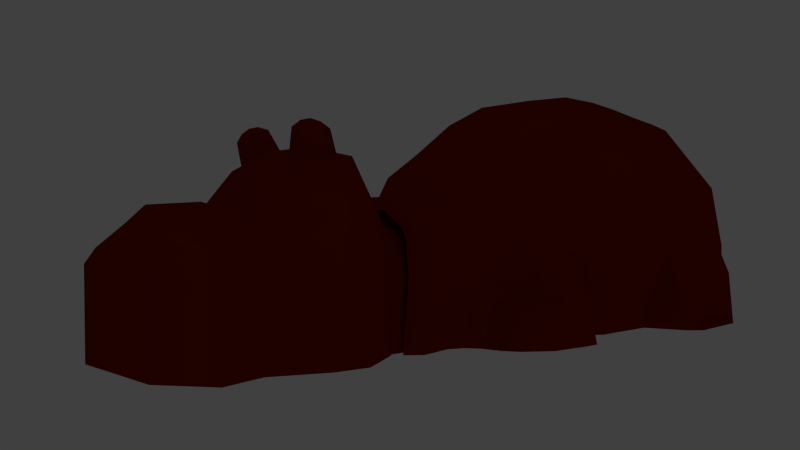# Source: hippo_v3.blend  (saved by Blender 2.57.0; exported with 4.5.12 LTS)
import bpy
from mathutils import Matrix  # noqa: F401  (used for matrix-valued properties, if any)

bpy.ops.wm.read_factory_settings(use_empty=True)
scene = bpy.context.scene
scene.name = 'Scene'

# ---- collections
col_collection_1 = bpy.data.collections.new('Collection 1'); scene.collection.children.link(col_collection_1)
col_collection_2 = bpy.data.collections.new('Collection 2'); scene.collection.children.link(col_collection_2)
col_collection_3 = bpy.data.collections.new('Collection 3'); scene.collection.children.link(col_collection_3)

# ---- materials (node trees are filled in below, after node groups)
mat_material_001 = bpy.data.materials.new('Material.001')
mat_material_001.alpha_threshold = 0.0
mat_material_001.use_transparent_shadow = False
mat_material_001.diffuse_color = (0.2395, 0.01399, 0.0, 1.0)
mat_material_001.roughness = 0.5
mat_material_001.specular_intensity = 1.0
mat_material_001.line_color = (0.0, 0.0, 0.0, 1.0)

# ---- material node trees

# ---- world
world_world = bpy.data.worlds.new('World'); scene.world = world_world
world_world.color = (0.05088, 0.05088, 0.05088)
world_world.use_sun_shadow = False
world_world.sun_shadow_jitter_overblur = 0.0
world_world.cycles.sampling_method = 'MANUAL'
world_world.cycles.sample_map_resolution = 256

# ---- cameras
cam_camera = bpy.data.cameras.new('Camera')
cam_camera.clip_end = 100.0
cam_camera.lens = 35.0
cam_camera.ortho_scale = 7.314
cam_camera.dof.focus_distance = 0.0
cam_camera.dof.aperture_fstop = 128.0

# ---- lights
light_area = bpy.data.lights.new('Area', 'AREA')
light_area.transmission_factor = 0.0
light_area.energy = 78.54
light_area.shadow_buffer_clip_start = 0.5
light_area.shadow_soft_size = 1.0
light_area.shadow_maximum_resolution = 0.006
light_area.use_absolute_resolution = True
light_area.size = 1.0
light_area.size_y = 1.0
light_area.cycles.use_multiple_importance_sampling = False

# ---- meshes
me_cube = bpy.data.meshes.new('Cube')
me_cube.from_pydata([(-1.777, 4.808, -3.039), (-1.617, 5.14, -3.039), (-1.957, 4.532, -1.664), (-3.041, 2.026, -0.9024), (-2.664, 1.697, -3.017), (-1.768, 6.0, -3.039), (-2.912, 1.116, -3.034), (-3.68, -0.6377, -1.03), (-2.97, -0.6377, -3.041), (-3.68, -2.288, -1.03), (-2.971, -3.517, -3.041), (-1.022, -5.257, -3.035), (-2.218, -4.735, -3.035), (-2.977, -4.855, -1.033), (-1.022, -5.496, -1.033), (-3.68, -3.517, -1.03), (-3.433, 1.154, -1.106), (-1.784, 4.941, -1.613), (-1.55, 4.81, -0.5619), (-1.967, 3.941, -0.2176), (-2.36, 2.777, 0.05187), (-3.218, 1.148, 0.3571), (-3.422, -0.6377, 0.5234), (-3.422, -2.288, 0.5234), (-3.422, -3.517, 0.5234), (-2.652, -4.377, 0.5234), (-1.022, -5.018, 0.5234), (-0.4788, 5.435, 0.2764), (-0.911, -3.716, 2.369), (-1.709, -3.899, 1.691), (-2.317, -3.086, 2.167), (-2.537, -1.93, 2.231), (-2.537, -0.5653, 2.189), (-2.388, 1.128, 1.985), (-2.012, 2.763, 1.296), (-1.257, 4.808, -0.1959), (-1.71, 3.787, 0.8293), (-0.4788, 4.808, 0.3005), (-0.5971, 3.598, 1.494), (-0.67, 2.572, 2.167), (-0.801, 1.129, 2.776), (-0.8603, -0.3907, 3.01), (-0.8603, -1.696, 2.989), (-0.8603, -2.795, 2.889), (-0.4342, -5.496, -1.033), (-0.4342, -5.018, 0.5234), (-0.4305, -3.716, 2.369), (0.04171, 3.599, 1.491), (0.03363, 4.808, 0.3005), (0.03445, 2.574, 2.166), (-0.003707, 1.131, 2.776), (-0.02203, -1.418, 3.01), (-0.4342, -1.696, 2.989), (-0.4342, -2.795, 2.889), (-3.935, -3.255, -3.038), (-3.908, -3.004, -1.263), (-3.923, -2.231, -1.265), (-3.954, -2.26, -3.007), (-3.942, -1.193, -1.267), (-3.979, -0.9248, -3.043), (0.03363, 5.435, 0.2764), (-1.257, 5.506, -0.2149), (-1.55, 5.659, -0.5665), (-1.782, 5.804, -1.47), (-1.45, 6.304, -3.043), (0.03116, 5.829, -0.03371), (-1.024, 5.887, -0.4356), (-0.3879, 5.829, -0.03371), (-1.264, 6.012, -0.6544), (-1.461, 6.131, -1.445), (-4.214, -1.431, -1.719), (-4.242, -1.228, -3.048), (-4.223, -2.237, -3.046), (-4.199, -2.215, -1.717), (-4.209, -2.989, -3.049), (-4.188, -2.8, -1.716), (-0.02203, -5.257, -3.035), (-0.02203, -5.504, -1.747), (-0.3258, -5.504, -1.48), (-3.586, 3.615, -2.04), (-2.566, 3.783, -1.938), (-3.606, 3.457, -2.265), (-3.663, 3.468, -2.994), (-3.125, 3.65, -2.011), (-3.413, 3.313, -1.712), (-3.052, 4.487, -3.013), (-3.344, 4.138, -2.306), (-3.439, 2.72, -1.65), (-3.559, 2.536, -2.997), (-2.758, 3.482, -0.9877), (-3.657, 3.262, -2.139), (-3.7, 3.155, -2.999), (-3.174, 3.373, -1.36), (-3.014, 2.426, -1.015), (-2.613, 2.093, -3.02), (-2.103, 4.61, -3.038), (-2.308, 4.42, -2.084), (-3.567, 3.91, -2.443), (-3.563, 3.966, -3.002), (-3.667, 2.875, -2.112), (-3.77, 2.742, -2.986), (-2.601, 4.539, -3.039), (-2.778, 4.347, -2.191), (-3.304, 2.623, -1.239), (-3.144, 2.337, -3.033), (-2.802, 2.832, -0.5474), (-2.36, 3.591, -0.678), (-2.185, 3.954, -1.638)], [], [(0, 2, 17, 1), (1, 17, 63, 5), (3, 4, 6, 16), (16, 6, 8, 7), (15, 10, 12, 13), (11, 14, 13, 12), (17, 2, 19, 18), (63, 17, 18, 62), (3, 16, 21, 20), (16, 7, 22, 21), (7, 9, 23, 22), (9, 15, 24, 23), (15, 13, 25, 24), (13, 14, 26, 25), (25, 26, 28, 29), (24, 25, 29, 30), (23, 24, 30, 31), (22, 23, 31, 32), (21, 22, 32, 33), (20, 21, 33, 34), (62, 18, 35, 61), (19, 20, 34, 36), (18, 19, 36, 35), (43, 30, 29, 28), (42, 31, 30, 43), (41, 32, 31, 42), (40, 33, 32, 41), (39, 34, 33, 40), (35, 37, 27, 61), (38, 36, 34, 39), (37, 35, 36, 38), (14, 44, 45, 26), (26, 45, 46, 28), (38, 47, 48, 37), (39, 49, 47, 38), (37, 48, 60, 27), (40, 50, 49, 39), (41, 51, 50, 40), (42, 52, 51, 41), (43, 53, 52, 42), (28, 46, 53, 43), (10, 15, 55, 54), (15, 9, 56, 55), (9, 7, 58, 56), (7, 8, 59, 58), (63, 62, 68, 69), (62, 61, 66, 68), (61, 27, 67, 66), (27, 60, 65, 67), (5, 63, 69, 64), (58, 59, 71, 70), (59, 57, 72, 71), (56, 58, 70, 73), (57, 54, 74, 72), (55, 56, 73, 75), (54, 55, 75, 74), (70, 71, 72, 73), (73, 72, 74, 75), (11, 76, 77, 78), (14, 11, 78, 44), (83, 102, 86, 79), (92, 83, 79, 84), (79, 86, 97, 81), (84, 79, 81, 90), (82, 91, 90, 81), (98, 82, 81, 97), (83, 92, 89, 80), (102, 83, 80, 96), (87, 103, 92, 84), (99, 87, 84, 90), (85, 98, 97, 86), (101, 85, 86, 102), (87, 99, 100, 88), (103, 87, 88, 104), (91, 100, 99, 90), (92, 103, 93, 89), (95, 101, 102, 96), (93, 103, 104, 94), (19, 106, 105, 20), (3, 20, 105, 93), (89, 93, 105, 106), (0, 95, 96, 2), (80, 89, 106, 107), (2, 107, 106, 19), (80, 107, 2, 96), (3, 93, 94, 4)])
me_cube.polygons.foreach_set('use_smooth', [True] * 86)
_k = set([(80, 89), (80, 96), (89, 93), (93, 94), (95, 96)])
me_cube.attributes.new('sharp_edge', 'BOOLEAN', 'EDGE').data.foreach_set('value', [ (min(e.vertices), max(e.vertices)) in _k for e in me_cube.edges])
_k = {(93, 94): 1.0}
me_cube.attributes.new('crease_edge', 'FLOAT', 'EDGE').data.foreach_set('value', [_k.get((min(e.vertices), max(e.vertices)), 0.0) for e in me_cube.edges])
me_cube.materials.append(mat_material_001)
me_cube.use_remesh_preserve_volume = False
me_cube.use_remesh_preserve_attributes = False
me_cube.use_mirror_vertex_groups = False
me_cube.update()
me_cube_001 = bpy.data.meshes.new('Cube.001')
me_cube_001.from_pydata([(-1.0, -1.0, -1.0), (-0.9016, 0.4369, -0.8879), (-0.6211, -1.0, 1.0), (-0.5085, 0.05184, 0.9154), (-1.0, -3.106, -1.0), (-0.7681, -3.106, 1.0), (-1.444, -2.333, -1.005), (-1.117, -2.333, 1.763), (-1.167, -0.3161, -0.9947), (-0.738, -0.3161, 1.148), (-1.0, -1.0, 0.4186), (-0.9016, 0.4369, 0.3912), (-1.0, -3.106, 0.4186), (-1.448, -2.337, 0.5014), (-1.167, -0.3161, 0.4276), (-1.374, -1.779, -1.002), (-0.9855, -1.779, 1.652), (-1.37, -1.775, 0.4888), (1.192e-07, 0.4369, -0.8879), (-5.364e-07, -1.0, 1.0), (2.98e-07, 0.05184, 0.9154), (-5.364e-07, -3.106, 1.0), (0.002012, -2.333, 1.955), (-5.96e-08, -0.3161, 1.148), (2.384e-07, 0.4369, 0.3912), (0.002563, -1.779, 1.877), (-0.3349, -1.874, 1.855), (-0.3484, -2.203, 1.928), (-0.8778, -1.874, 1.721), (-0.9559, -2.203, 1.787), (-0.9028, -1.82, 2.068), (-0.9671, -2.091, 2.122), (-0.4883, -2.091, 2.242), (-0.4751, -1.82, 2.177), (-0.6271, -1.856, 2.254), (-0.6347, -2.012, 2.291), (-0.8281, -1.856, 2.191), (-0.8651, -2.012, 2.222), (-0.9639, -1.0, 0.6455), (-0.8372, 0.3128, 0.5957), (-0.9095, -3.106, 0.6455), (-1.426, -2.335, 0.9182), (-1.092, -0.3161, 0.7086), (-1.327, -1.777, 0.8673), (5.573e-06, 0.3699, 0.5957)], [], [(4, 12, 13, 6), (0, 10, 14, 8), (11, 1, 8, 14), (13, 17, 15, 6), (0, 15, 17, 10), (5, 21, 22, 7), (9, 23, 20, 3), (2, 19, 23, 9), (18, 1, 11, 24), (16, 25, 19, 2), (22, 25, 26, 27), (25, 16, 28, 26), (7, 22, 27, 29), (16, 7, 29, 28), (28, 29, 31, 30), (29, 27, 32, 31), (26, 28, 30, 33), (27, 26, 33, 32), (32, 33, 34, 35), (33, 30, 36, 34), (31, 32, 35, 37), (30, 31, 37, 36), (37, 35, 34, 36), (12, 40, 41, 13), (40, 5, 7, 41), (9, 42, 38, 2), (42, 14, 10, 38), (3, 39, 42, 9), (39, 11, 14, 42), (16, 43, 41, 7), (43, 17, 13, 41), (2, 38, 43, 16), (38, 10, 17, 43), (11, 39, 44, 24), (39, 3, 20, 44)])
me_cube_001.polygons.foreach_set('use_smooth', [True] * 35)
_k = {(26, 27): 1.0, (26, 28): 1.0, (27, 29): 1.0, (28, 29): 1.0, (34, 35): 1.0, (34, 36): 1.0, (35, 37): 1.0, (36, 37): 1.0}
me_cube_001.attributes.new('crease_edge', 'FLOAT', 'EDGE').data.foreach_set('value', [_k.get((min(e.vertices), max(e.vertices)), 0.0) for e in me_cube_001.edges])
_uv = me_cube_001.uv_layers.new(name='UVTex')
_uv.uv.foreach_set('vector', [0.6901, 0.9649, 0.3857, 0.9495, 0.3129, 0.7564, 0.7009, 0.7738, 0.6946, 0.4798, 0.4044, 0.4851, 0.3847, 0.3521, 0.6896, 0.3386, 0.4205, 0.2309, 0.6376, 0.171, 0.6896, 0.3386, 0.3847, 0.3521, 0.3129, 0.7564, 0.3269, 0.6614, 0.7009, 0.658, 0.7009, 0.7738, 0.6946, 0.4798, 0.7009, 0.658, 0.3269, 0.6614, 0.4044, 0.4851, 0.2475, 0.9417, 0.09356, 1.0, 0.0, 0.754, 0.2076, 0.7494, 0.3112, 0.3448, 0.1668, 0.2656, 0.226, 0.1863, 0.3039, 0.2523, 0.2657, 0.471, 0.1142, 0.4063, 0.1668, 0.2656, 0.3112, 0.3448, 0.5757, 0.0, 0.6376, 0.171, 0.4205, 0.2309, 0.3332, 0.08774, 0.2078, 0.6663, 0.01312, 0.6334, 0.1142, 0.4063, 0.2657, 0.471, 0.0, 0.754, 0.01312, 0.6334, 0.08311, 0.667, 0.07733, 0.7242, 0.01312, 0.6334, 0.2078, 0.6663, 0.184, 0.6816, 0.08311, 0.667, 0.2076, 0.7494, 0.0, 0.754, 0.07733, 0.7242, 0.1853, 0.7278, 0.2078, 0.6663, 0.2076, 0.7494, 0.1853, 0.7278, 0.184, 0.6816, 0.8472, 0.2296, 0.7009, 0.2137, 0.7307, 0.1725, 0.8001, 0.1585, 0.7009, 0.2137, 0.7051, 0.0121, 0.744, 0.05917, 0.7307, 0.1725, 0.8472, 0.0, 0.8472, 0.2296, 0.8001, 0.1585, 0.8115, 0.06509, 0.7051, 0.0121, 0.8472, 0.0, 0.8115, 0.06509, 0.744, 0.05917, 0.744, 0.05917, 0.8115, 0.06509, 0.7769, 0.1079, 0.7701, 0.1057, 0.8115, 0.06509, 0.8001, 0.1585, 0.7735, 0.1195, 0.7769, 0.1079, 0.7307, 0.1725, 0.744, 0.05917, 0.7701, 0.1057, 0.7662, 0.1205, 0.8001, 0.1585, 0.7307, 0.1725, 0.7662, 0.1205, 0.7735, 0.1195, 0.7662, 0.1205, 0.7701, 0.1057, 0.7769, 0.1079, 0.7735, 0.1195, 0.3857, 0.9495, 0.3318, 0.9465, 0.2718, 0.7537, 0.3129, 0.7564, 0.3318, 0.9465, 0.2475, 0.9417, 0.2076, 0.7494, 0.2718, 0.7537, 0.3112, 0.3448, 0.356, 0.3493, 0.3503, 0.4796, 0.2657, 0.471, 0.356, 0.3493, 0.3847, 0.3521, 0.4044, 0.4851, 0.3503, 0.4796, 0.3039, 0.2523, 0.375, 0.2393, 0.356, 0.3493, 0.3112, 0.3448, 0.375, 0.2393, 0.4205, 0.2309, 0.3847, 0.3521, 0.356, 0.3493, 0.2078, 0.6663, 0.2804, 0.6633, 0.2718, 0.7537, 0.2076, 0.7494, 0.2804, 0.6633, 0.3269, 0.6614, 0.3129, 0.7564, 0.2718, 0.7537, 0.2657, 0.471, 0.3503, 0.4796, 0.2804, 0.6633, 0.2078, 0.6663, 0.3503, 0.4796, 0.4044, 0.4851, 0.3269, 0.6614, 0.2804, 0.6633, 0.4205, 0.2309, 0.375, 0.2393, 0.2914, 0.1262, 0.3332, 0.08774, 0.375, 0.2393, 0.3039, 0.2523, 0.226, 0.1863, 0.2914, 0.1262])
me_cube_001.materials.append(mat_material_001)
me_cube_001.use_remesh_preserve_volume = False
me_cube_001.use_remesh_preserve_attributes = False
me_cube_001.use_mirror_vertex_groups = False
me_cube_001.update()
me_cylinder = bpy.data.meshes.new('Cylinder')
me_cylinder.from_pydata([(1.0, 7.55e-08, -1.0), (0.9808, -0.1951, -1.0), (0.9239, -0.3827, -1.0), (0.8315, -0.5556, -1.0), (0.7071, -0.7071, -1.0), (0.5556, -0.8315, -1.0), (0.3827, -0.9239, -1.0), (0.1951, -0.9808, -1.0), (-3.258e-07, -1.0, -1.0), (-0.1951, -0.9808, -1.0), (-0.3827, -0.9239, -1.0), (-0.5556, -0.8315, -1.0), (-0.7071, -0.7071, -1.0), (-0.8315, -0.5556, -1.0), (-0.9239, -0.3827, -1.0), (-0.9808, -0.1951, -1.0), (-1.0, 9.656e-07, -1.0), (1.0, -2.245e-06, 1.0), (0.9808, -0.1951, 1.0), (0.9239, -0.3827, 1.0), (0.8315, -0.5556, 1.0), (0.7071, -0.7071, 1.0), (0.5556, -0.8315, 1.0), (0.3827, -0.9239, 1.0), (0.1951, -0.9808, 1.0), (9.298e-07, -1.0, 1.0), (-0.1951, -0.9808, 1.0), (-0.3827, -0.9239, 1.0), (-0.5556, -0.8315, 1.0), (-0.7071, -0.7071, 1.0), (-0.8315, -0.5556, 1.0), (-0.9239, -0.3827, 1.0), (-0.9808, -0.1951, 1.0), (-1.0, -4.105e-06, 1.0), (-1.0, 1.011, -1.0), (-1.0, 1.011, 1.0), (1.0, 1.011, -1.0), (1.0, 1.011, 1.0)], [], [(0, 17, 18, 1), (1, 18, 19, 2), (2, 19, 20, 3), (3, 20, 21, 4), (4, 21, 22, 5), (5, 22, 23, 6), (6, 23, 24, 7), (7, 24, 25, 8), (8, 25, 26, 9), (9, 26, 27, 10), (10, 27, 28, 11), (11, 28, 29, 12), (12, 29, 30, 13), (13, 30, 31, 14), (14, 31, 32, 15), (15, 32, 33, 16), (16, 33, 35, 34), (17, 0, 36, 37)])
me_cylinder.polygons.foreach_set('use_smooth', [True] * 18)
me_cylinder.materials.append(mat_material_001)
me_cylinder.use_remesh_preserve_volume = False
me_cylinder.use_remesh_preserve_attributes = False
me_cylinder.use_mirror_vertex_groups = False
me_cylinder.update()

# ---- objects
ob_cube = bpy.data.objects.new('Cube', me_cube)
ob_camera = bpy.data.objects.new('Camera', cam_camera)
ob_area = bpy.data.objects.new('Area', light_area)
ob_cube_001 = bpy.data.objects.new('Cube.001', me_cube_001)
ob_cylinder = bpy.data.objects.new('Cylinder', me_cylinder)

# ---- transforms, parenting, visibility, modifiers, constraints
ob_cube.location = (0.02213, 10.22, 3.051)
ob_cube.rotation_euler = (0.0, 0.0, -3.142)
ob_cube.lock_rotations_4d = False
ob_cube.empty_display_type = 'ARROWS'
ob_cube.lineart.crease_threshold = 0.0
_m = ob_cube.modifiers.new('Mirror', 'MIRROR')
_m.merge_threshold = 0.044
ob_camera.location = (13.07, -7.067, 2.765)
ob_camera.rotation_euler = (1.566, 0.01082, 0.8149)
ob_camera.lock_rotations_4d = False
ob_camera.empty_display_type = 'ARROWS'
ob_camera.color = (0.0, 0.0, 0.0, 0.0)
ob_camera.display_type = 'WIRE'
ob_camera.lineart.crease_threshold = 0.0
ob_area.location = (32.99, -17.98, 24.79)
ob_area.rotation_euler = (0.1546, 1.039, -0.5337)
ob_area.lineart.crease_threshold = 0.0
ob_cube_001.location = (-0.003127, -0.8737, 1.481)
ob_cube_001.rotation_euler = (0.0, 0.0, -3.142)
ob_cube_001.scale = (1.443, 1.443, 1.443)
ob_cube_001.lineart.crease_threshold = 0.0
_m = ob_cube_001.modifiers.new('Mirror', 'MIRROR')
ob_cylinder.location = (0.01258, 5.959, 1.389)
ob_cylinder.rotation_euler = (-1.571, -2.22e-16, 2.22e-16)
ob_cylinder.scale = (1.339, 1.339, 3.395)
ob_cylinder.lineart.crease_threshold = 0.0

# ---- collection membership
col_collection_1.objects.link(ob_cube)
col_collection_1.objects.link(ob_camera)
col_collection_2.objects.link(ob_area)
col_collection_2.objects.link(ob_cube_001)
col_collection_3.objects.link(ob_cylinder)

# ---- scene / render settings (as saved in the file)
scene.camera = ob_camera
scene.frame_start = 1; scene.frame_end = 250; scene.frame_set(10)
scene.render.engine = 'BLENDER_EEVEE_NEXT'
scene.render.image_settings.color_mode = 'RGB'
scene.render.image_settings.compression = 90
scene.render.resolution_percentage = 50
scene.render.dither_intensity = 0.0
scene.render.bake_margin = 2
scene.render.bake_bias = 0.0
scene.cycles.use_denoising = False
scene.cycles.samples = 10
scene.cycles.sampling_pattern = 'TABULATED_SOBOL'
scene.cycles.light_sampling_threshold = 0.0
scene.cycles.use_adaptive_sampling = False
scene.cycles.use_light_tree = False
scene.cycles.blur_glossy = 0.0
scene.cycles.volume_bounces = 1
scene.cycles.pixel_filter_type = 'GAUSSIAN'
scene.cycles.sample_clamp_indirect = 0.0
scene.view_settings.view_transform = 'Standard'
bpy.context.view_layer.update()

